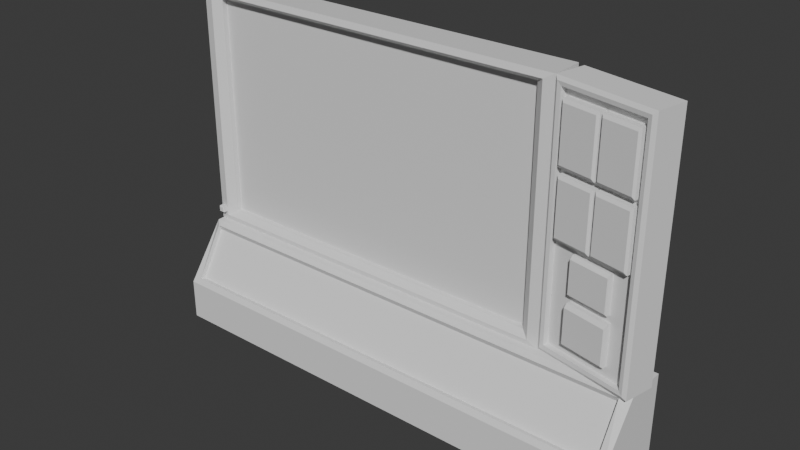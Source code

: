 # Source: TempTerminal.blend  (saved by Blender 4.4.32; exported with 4.5.12 LTS)
import bpy
from mathutils import Matrix  # noqa: F401  (used for matrix-valued properties, if any)

bpy.ops.wm.read_factory_settings(use_empty=True)
scene = bpy.context.scene
scene.name = 'Scene'

# ---- collections
col_collection = bpy.data.collections.new('Collection'); scene.collection.children.link(col_collection)

# ---- materials (node trees are filled in below, after node groups)
mat_material = bpy.data.materials.new('Material')
mat_material.alpha_threshold = 0.0
mat_material.roughness = 0.5
mat_material.line_color = (0.0, 0.0, 0.0, 1.0)

# ---- material node trees
mat_material.use_nodes = True; mat_material.node_tree.nodes.clear()
_N = mat_material.node_tree.nodes; _L = mat_material.node_tree.links
n0 = _N.new('ShaderNodeOutputMaterial'); n0.name = 'Material Output'; n0.location = (300, 300)
n1 = _N.new('ShaderNodeBsdfPrincipled'); n1.name = 'Principled BSDF'; n1.location = (10, 300)
n1.inputs[3].default_value = 1.45
_L.new(n1.outputs[0], n0.inputs[0])
n0.is_active_output = True

# ---- world
world_world = bpy.data.worlds.new('World'); scene.world = world_world
world_world.use_nodes = True; world_world.node_tree.nodes.clear()
_N = world_world.node_tree.nodes; _L = world_world.node_tree.links
n0 = _N.new('ShaderNodeOutputWorld'); n0.name = 'World Output'; n0.location = (300, 300)
n1 = _N.new('ShaderNodeBackground'); n1.name = 'Background'; n1.location = (10, 300)
n1.inputs[0].default_value = (0.05088, 0.05088, 0.05088, 1.0)
_L.new(n1.outputs[0], n0.inputs[0])
n0.is_active_output = True
world_world.color = (0.05088, 0.05088, 0.05088)
world_world.sun_shadow_jitter_overblur = 0.0

# ---- meshes
me_cube = bpy.data.meshes.new('Cube')
me_cube.from_pydata([(0.7998, 0.4931, 0.8349), (0.7998, 0.4931, -0.8349), (0.7266, -0.09358, 0.7618), (0.7266, -0.09358, -0.7618), (-0.7998, 0.4931, 0.8349), (-0.7998, 0.4931, -0.8349), (-0.7266, -0.09358, 0.7618), (-0.7266, -0.09358, -0.7618), (-0.7998, -0.1885, -0.8349), (-0.7998, -0.1885, 0.8349), (0.7998, -0.1885, 0.8349), (0.7998, -0.1885, -0.8349), (-0.7604, -0.2231, -0.7955), (-0.7604, -0.2231, 0.7955), (0.7604, -0.2231, 0.7955), (0.7604, -0.2231, -0.7955), (0.7266, 0.0121, 0.7618), (0.7266, 0.0121, -0.7618), (-0.7266, 0.0121, 0.7618), (-0.7266, 0.0121, -0.7618)], [], [(0, 4, 9, 10), (2, 6, 18, 16), (8, 9, 4, 5), (5, 1, 11, 8), (1, 0, 10, 11), (5, 4, 0, 1), (12, 13, 9, 8), (14, 15, 11, 10), (13, 14, 10, 9), (15, 12, 8, 11), (7, 6, 13, 12), (2, 3, 15, 14), (6, 2, 14, 13), (3, 7, 12, 15), (6, 7, 19, 18), (7, 3, 17, 19), (3, 2, 16, 17)])
_uv = me_cube.uv_layers.new(name='UVMap')
_uv.uv.foreach_set('vector', [0.625, 0.5, 0.875, 0.5, 0.875, 0.75, 0.625, 0.75, 0.6159, 0.7591, 0.6159, 0.9909, 0.6159, 0.9909, 0.6159, 0.7591, 0.375, 0.0, 0.625, 0.0, 0.625, 0.25, 0.375, 0.25, 0.125, 0.5, 0.375, 0.5, 0.375, 0.75, 0.125, 0.75, 0.375, 0.5, 0.625, 0.5, 0.625, 0.75, 0.375, 0.75, 0.375, 0.25, 0.625, 0.25, 0.625, 0.5, 0.375, 0.5, 0.3799, 0.9951, 0.6201, 0.9951, 0.625, 1.0, 0.375, 1.0, 0.6201, 0.7549, 0.3799, 0.7549, 0.375, 0.75, 0.625, 0.75, 0.6201, 0.9951, 0.6201, 0.7549, 0.625, 0.75, 0.625, 1.0, 0.3799, 0.7549, 0.3799, 0.9951, 0.375, 1.0, 0.375, 0.75, 0.3841, 0.9909, 0.6159, 0.9909, 0.6201, 0.9951, 0.3799, 0.9951, 0.6159, 0.7591, 0.3841, 0.7591, 0.3799, 0.7549, 0.6201, 0.7549, 0.6159, 0.9909, 0.6159, 0.7591, 0.6201, 0.7549, 0.6201, 0.9951, 0.3841, 0.7591, 0.3841, 0.9909, 0.3799, 0.9951, 0.3799, 0.7549, 0.6159, 0.9909, 0.3841, 0.9909, 0.3841, 0.9909, 0.6159, 0.9909, 0.3841, 0.9909, 0.3841, 0.7591, 0.3841, 0.7591, 0.3841, 0.9909, 0.3841, 0.7591, 0.6159, 0.7591, 0.6159, 0.7591, 0.3841, 0.7591])
me_cube.materials.append(mat_material)
me_cube.use_mirror_vertex_groups = False
me_cube.update()
me_cube_001 = bpy.data.meshes.new('Cube.001')
me_cube_001.from_pydata([(0.7266, 0.0, 0.7618), (0.7266, 0.0, -0.7618), (-0.7266, 0.0, 0.7618), (-0.7266, 0.0, -0.7618)], [], [(1, 0, 2, 3)])
_uv = me_cube_001.uv_layers.new(name='UVMap')
_uv.uv.foreach_set('vector', [0.3841, 0.7591, 0.6159, 0.7591, 0.6159, 0.9909, 0.3841, 0.9909])
me_cube_001.materials.append(mat_material)
me_cube_001.use_mirror_vertex_groups = False
me_cube_001.update()
me_cube_004 = bpy.data.meshes.new('Cube.004')
me_cube_004.from_pydata([(-0.8515, -0.1599, -2.347), (-0.8515, -0.1599, 2.347), (-1.0, 0.4993, -2.496), (-1.0, 0.4993, 2.496), (0.8515, -0.1599, -2.347), (0.8515, -0.1599, 2.347), (1.0, 0.4993, -2.496), (1.0, 0.4993, 2.496), (-1.0, -0.127, -2.496), (-1.0, -0.127, 2.496), (1.0, -0.127, 2.496), (1.0, -0.127, -2.496), (-0.9293, -0.1704, -2.425), (-0.9293, -0.1704, 2.425), (0.9293, -0.1704, 2.425), (0.9293, -0.1704, -2.425), (-0.8515, -0.04199, -2.347), (-0.8515, -0.04199, 2.347), (0.8515, -0.04199, -2.347), (0.8515, -0.04199, 2.347)], [], [(8, 9, 3, 2), (2, 3, 7, 6), (6, 7, 10, 11), (0, 4, 18, 16), (2, 6, 11, 8), (7, 3, 9, 10), (12, 13, 9, 8), (14, 15, 11, 10), (15, 12, 8, 11), (13, 14, 10, 9), (0, 1, 13, 12), (5, 4, 15, 14), (4, 0, 12, 15), (1, 5, 14, 13), (18, 19, 17, 16), (1, 0, 16, 17), (5, 1, 17, 19), (4, 5, 19, 18)])
_uv = me_cube_004.uv_layers.new(name='UVMap')
_uv.uv.foreach_set('vector', [0.375, 0.0, 0.625, 0.0, 0.625, 0.25, 0.375, 0.25, 0.375, 0.25, 0.625, 0.25, 0.625, 0.5, 0.375, 0.5, 0.375, 0.5, 0.625, 0.5, 0.625, 0.75, 0.375, 0.75, 0.3824, 0.9814, 0.3824, 0.7686, 0.3824, 0.7686, 0.3824, 0.9814, 0.125, 0.5, 0.375, 0.5, 0.375, 0.75, 0.125, 0.75, 0.625, 0.5, 0.875, 0.5, 0.875, 0.75, 0.625, 0.75, 0.3785, 0.9912, 0.6215, 0.9912, 0.625, 1.0, 0.375, 1.0, 0.6215, 0.7588, 0.3785, 0.7588, 0.375, 0.75, 0.625, 0.75, 0.3785, 0.7588, 0.3785, 0.9912, 0.375, 1.0, 0.375, 0.75, 0.6215, 0.9912, 0.6215, 0.7588, 0.625, 0.75, 0.625, 1.0, 0.3824, 0.9814, 0.6176, 0.9814, 0.6215, 0.9912, 0.3785, 0.9912, 0.6176, 0.7686, 0.3824, 0.7686, 0.3785, 0.7588, 0.6215, 0.7588, 0.3824, 0.7686, 0.3824, 0.9814, 0.3785, 0.9912, 0.3785, 0.7588, 0.6176, 0.9814, 0.6176, 0.7686, 0.6215, 0.7588, 0.6215, 0.9912, 0.3824, 0.7686, 0.6176, 0.7686, 0.6176, 0.9814, 0.3824, 0.9814, 0.6176, 0.9814, 0.3824, 0.9814, 0.3824, 0.9814, 0.6176, 0.9814, 0.6176, 0.7686, 0.6176, 0.9814, 0.6176, 0.9814, 0.6176, 0.7686, 0.3824, 0.7686, 0.6176, 0.7686, 0.6176, 0.7686, 0.3824, 0.7686])
me_cube_004.update()
me_cube_005 = bpy.data.meshes.new('Cube.005')
me_cube_005.from_pydata([(-5.994, 0.5091, -0.5171), (-5.994, 0.5091, 0.5171), (5.994, 0.5091, -0.5171), (5.994, 0.5091, 0.5171), (-5.911, -0.2965, -0.4332), (-5.994, -0.2126, -0.5171), (-5.911, -0.2965, 0.4332), (-5.994, -0.2126, 0.5171), (5.911, -0.2965, -0.4332), (5.994, -0.2126, -0.5171), (5.911, -0.2965, 0.4332), (5.994, -0.2126, 0.5171)], [], [(8, 10, 6, 4), (0, 1, 3, 2), (3, 1, 7, 11), (5, 7, 1, 0), (2, 3, 11, 9), (4, 6, 7, 5), (10, 8, 9, 11), (5, 9, 8, 4), (11, 7, 6, 10), (0, 2, 9, 5)])
_uv = me_cube_005.uv_layers.new(name='UVMap')
_uv.uv.foreach_set('vector', [0.3953, 0.7518, 0.6047, 0.7518, 0.6047, 0.9982, 0.3953, 0.9982, 0.375, 0.25, 0.625, 0.25, 0.625, 0.5, 0.375, 0.5, 0.625, 0.5, 0.875, 0.5, 0.875, 0.724, 0.625, 0.724, 0.375, 0.02604, 0.625, 0.02604, 0.625, 0.25, 0.375, 0.25, 0.375, 0.5, 0.625, 0.5, 0.625, 0.724, 0.375, 0.724, 0.3953, 0.9982, 0.6047, 0.9982, 0.625, 1.0, 0.375, 1.0, 0.6047, 0.7518, 0.3953, 0.7518, 0.375, 0.724, 0.625, 0.724, 0.375, 1.0, 0.375, 0.75, 0.3953, 0.7518, 0.3953, 0.9982, 0.625, 0.75, 0.625, 1.0, 0.6047, 0.9982, 0.6047, 0.7518, 0.125, 0.5, 0.375, 0.5, 0.375, 0.724, 0.125, 0.724])
me_cube_005.update()
me_cube_006 = bpy.data.meshes.new('Cube.006')
me_cube_006.from_pydata([(-1.0, 1.3, -1.0), (-1.0, 1.3, 1.0), (1.0, 1.3, -1.0), (1.0, 1.3, 1.0), (-0.9006, -0.6998, -0.9006), (-1.0, -0.6004, -1.0), (-0.9006, -0.6998, 0.9006), (-1.0, -0.6004, 1.0), (0.9006, -0.6998, -0.9006), (1.0, -0.6004, -1.0), (0.9006, -0.6998, 0.9006), (1.0, -0.6004, 1.0)], [], [(8, 10, 6, 4), (0, 1, 3, 2), (3, 1, 7, 11), (5, 7, 1, 0), (2, 3, 11, 9), (4, 6, 7, 5), (10, 8, 9, 11), (5, 9, 8, 4), (11, 7, 6, 10), (0, 2, 9, 5)])
_uv = me_cube_006.uv_layers.new(name='UVMap')
_uv.uv.foreach_set('vector', [0.3874, 0.7624, 0.6126, 0.7624, 0.6126, 0.9876, 0.3874, 0.9876, 0.375, 0.25, 0.625, 0.25, 0.625, 0.5, 0.375, 0.5, 0.625, 0.5, 0.875, 0.5, 0.875, 0.7376, 0.625, 0.7376, 0.375, 0.01242, 0.625, 0.01242, 0.625, 0.25, 0.375, 0.25, 0.375, 0.5, 0.625, 0.5, 0.625, 0.7376, 0.375, 0.7376, 0.3874, 0.9876, 0.6126, 0.9876, 0.625, 1.0, 0.375, 1.0, 0.6126, 0.7624, 0.3874, 0.7624, 0.375, 0.7376, 0.625, 0.7376, 0.375, 1.0, 0.375, 0.75, 0.3874, 0.7624, 0.3874, 0.9876, 0.625, 0.75, 0.625, 1.0, 0.6126, 0.9876, 0.6126, 0.7624, 0.125, 0.5, 0.375, 0.5, 0.375, 0.7376, 0.125, 0.7376])
me_cube_006.update()
me_cube_007 = bpy.data.meshes.new('Cube.007')
me_cube_007.from_pydata([(-1.0, 1.3, -1.0), (-1.0, 1.3, 1.0), (1.0, 1.3, -1.0), (1.0, 1.3, 1.0), (-0.9006, -0.6998, -0.9006), (-1.0, -0.6004, -1.0), (-0.9006, -0.6998, 0.9006), (-1.0, -0.6004, 1.0), (0.9006, -0.6998, -0.9006), (1.0, -0.6004, -1.0), (0.9006, -0.6998, 0.9006), (1.0, -0.6004, 1.0)], [], [(8, 10, 6, 4), (0, 1, 3, 2), (3, 1, 7, 11), (5, 7, 1, 0), (2, 3, 11, 9), (4, 6, 7, 5), (10, 8, 9, 11), (5, 9, 8, 4), (11, 7, 6, 10), (0, 2, 9, 5)])
_uv = me_cube_007.uv_layers.new(name='UVMap')
_uv.uv.foreach_set('vector', [0.3874, 0.7624, 0.6126, 0.7624, 0.6126, 0.9876, 0.3874, 0.9876, 0.375, 0.25, 0.625, 0.25, 0.625, 0.5, 0.375, 0.5, 0.625, 0.5, 0.875, 0.5, 0.875, 0.7376, 0.625, 0.7376, 0.375, 0.01242, 0.625, 0.01242, 0.625, 0.25, 0.375, 0.25, 0.375, 0.5, 0.625, 0.5, 0.625, 0.7376, 0.375, 0.7376, 0.3874, 0.9876, 0.6126, 0.9876, 0.625, 1.0, 0.375, 1.0, 0.6126, 0.7624, 0.3874, 0.7624, 0.375, 0.7376, 0.625, 0.7376, 0.375, 1.0, 0.375, 0.75, 0.3874, 0.7624, 0.3874, 0.9876, 0.625, 0.75, 0.625, 1.0, 0.6126, 0.9876, 0.6126, 0.7624, 0.125, 0.5, 0.375, 0.5, 0.375, 0.7376, 0.125, 0.7376])
me_cube_007.update()
me_cube_008 = bpy.data.meshes.new('Cube.008')
me_cube_008.from_pydata([(-1.0, 1.3, -1.0), (-1.0, 1.3, 1.0), (1.0, 1.3, -1.0), (1.0, 1.3, 1.0), (-0.9006, -0.6998, -0.9006), (-1.0, -0.6004, -1.0), (-0.9006, -0.6998, 0.9006), (-1.0, -0.6004, 1.0), (0.9006, -0.6998, -0.9006), (1.0, -0.6004, -1.0), (0.9006, -0.6998, 0.9006), (1.0, -0.6004, 1.0)], [], [(8, 10, 6, 4), (0, 1, 3, 2), (3, 1, 7, 11), (5, 7, 1, 0), (2, 3, 11, 9), (4, 6, 7, 5), (10, 8, 9, 11), (5, 9, 8, 4), (11, 7, 6, 10), (0, 2, 9, 5)])
_uv = me_cube_008.uv_layers.new(name='UVMap')
_uv.uv.foreach_set('vector', [0.3874, 0.7624, 0.6126, 0.7624, 0.6126, 0.9876, 0.3874, 0.9876, 0.375, 0.25, 0.625, 0.25, 0.625, 0.5, 0.375, 0.5, 0.625, 0.5, 0.875, 0.5, 0.875, 0.7376, 0.625, 0.7376, 0.375, 0.01242, 0.625, 0.01242, 0.625, 0.25, 0.375, 0.25, 0.375, 0.5, 0.625, 0.5, 0.625, 0.7376, 0.375, 0.7376, 0.3874, 0.9876, 0.6126, 0.9876, 0.625, 1.0, 0.375, 1.0, 0.6126, 0.7624, 0.3874, 0.7624, 0.375, 0.7376, 0.625, 0.7376, 0.375, 1.0, 0.375, 0.75, 0.3874, 0.7624, 0.3874, 0.9876, 0.625, 0.75, 0.625, 1.0, 0.6126, 0.9876, 0.6126, 0.7624, 0.125, 0.5, 0.375, 0.5, 0.375, 0.7376, 0.125, 0.7376])
me_cube_008.update()
me_cube_009 = bpy.data.meshes.new('Cube.009')
me_cube_009.from_pydata([(-1.0, 1.3, -1.0), (-1.0, 1.3, 1.0), (1.0, 1.3, -1.0), (1.0, 1.3, 1.0), (-0.9006, -0.6998, -0.9006), (-1.0, -0.6004, -1.0), (-0.9006, -0.6998, 0.9006), (-1.0, -0.6004, 1.0), (0.9006, -0.6998, -0.9006), (1.0, -0.6004, -1.0), (0.9006, -0.6998, 0.9006), (1.0, -0.6004, 1.0)], [], [(8, 10, 6, 4), (0, 1, 3, 2), (3, 1, 7, 11), (5, 7, 1, 0), (2, 3, 11, 9), (4, 6, 7, 5), (10, 8, 9, 11), (5, 9, 8, 4), (11, 7, 6, 10), (0, 2, 9, 5)])
_uv = me_cube_009.uv_layers.new(name='UVMap')
_uv.uv.foreach_set('vector', [0.3874, 0.7624, 0.6126, 0.7624, 0.6126, 0.9876, 0.3874, 0.9876, 0.375, 0.25, 0.625, 0.25, 0.625, 0.5, 0.375, 0.5, 0.625, 0.5, 0.875, 0.5, 0.875, 0.7376, 0.625, 0.7376, 0.375, 0.01242, 0.625, 0.01242, 0.625, 0.25, 0.375, 0.25, 0.375, 0.5, 0.625, 0.5, 0.625, 0.7376, 0.375, 0.7376, 0.3874, 0.9876, 0.6126, 0.9876, 0.625, 1.0, 0.375, 1.0, 0.6126, 0.7624, 0.3874, 0.7624, 0.375, 0.7376, 0.625, 0.7376, 0.375, 1.0, 0.375, 0.75, 0.3874, 0.7624, 0.3874, 0.9876, 0.625, 0.75, 0.625, 1.0, 0.6126, 0.9876, 0.6126, 0.7624, 0.125, 0.5, 0.375, 0.5, 0.375, 0.7376, 0.125, 0.7376])
me_cube_009.update()
me_cube_010 = bpy.data.meshes.new('Cube.010')
me_cube_010.from_pydata([(-5.994, 0.5091, -0.5171), (-5.994, 0.5091, 0.5171), (5.994, 0.5091, -0.5171), (5.994, 0.5091, 0.5171), (-5.911, -0.2965, -0.4332), (-5.994, -0.2126, -0.5171), (-5.911, -0.2965, 0.4332), (-5.994, -0.2126, 0.5171), (5.911, -0.2965, -0.4332), (5.994, -0.2126, -0.5171), (5.911, -0.2965, 0.4332), (5.994, -0.2126, 0.5171)], [], [(8, 10, 6, 4), (0, 1, 3, 2), (3, 1, 7, 11), (5, 7, 1, 0), (2, 3, 11, 9), (4, 6, 7, 5), (10, 8, 9, 11), (5, 9, 8, 4), (11, 7, 6, 10), (0, 2, 9, 5)])
_uv = me_cube_010.uv_layers.new(name='UVMap')
_uv.uv.foreach_set('vector', [0.3953, 0.7518, 0.6047, 0.7518, 0.6047, 0.9982, 0.3953, 0.9982, 0.375, 0.25, 0.625, 0.25, 0.625, 0.5, 0.375, 0.5, 0.625, 0.5, 0.875, 0.5, 0.875, 0.724, 0.625, 0.724, 0.375, 0.02604, 0.625, 0.02604, 0.625, 0.25, 0.375, 0.25, 0.375, 0.5, 0.625, 0.5, 0.625, 0.724, 0.375, 0.724, 0.3953, 0.9982, 0.6047, 0.9982, 0.625, 1.0, 0.375, 1.0, 0.6047, 0.7518, 0.3953, 0.7518, 0.375, 0.724, 0.625, 0.724, 0.375, 1.0, 0.375, 0.75, 0.3953, 0.7518, 0.3953, 0.9982, 0.625, 0.75, 0.625, 1.0, 0.6047, 0.9982, 0.6047, 0.7518, 0.125, 0.5, 0.375, 0.5, 0.375, 0.724, 0.125, 0.724])
me_cube_010.update()
me_cube_012 = bpy.data.meshes.new('Cube.012')
me_cube_012.from_pydata([(-0.838, 0.2521, -1.14), (-0.838, 0.2521, 0.8601), (-0.838, 0.971, -1.14), (-0.838, 0.971, 0.8601), (0.838, 0.2521, -1.14), (0.838, 0.2521, 0.8601), (0.838, 0.971, -1.14), (0.838, 0.971, 0.8601), (-0.838, -0.7027, -1.14), (0.838, -0.7027, -1.14), (-0.8082, -0.6369, -0.1931), (-0.8082, -0.02972, 0.839), (0.8082, -0.02972, 0.839), (0.8082, -0.6369, -0.1931), (0.838, -0.7027, -0.3001), (0.838, 0.131, 0.8601), (-0.838, 0.131, 0.8601), (-0.838, -0.7027, -0.3001), (-0.8082, -0.5349, -0.2241), (-0.8082, 0.02976, 0.7179), (0.8082, 0.02976, 0.7179), (0.8082, -0.5349, -0.2241)], [], [(0, 1, 3, 2), (2, 3, 7, 6), (6, 7, 5, 4), (4, 5, 15, 14, 9), (2, 6, 4, 0), (7, 3, 1, 5), (5, 1, 16, 15), (9, 14, 17, 8), (0, 4, 9, 8), (12, 11, 19, 20), (1, 0, 8, 17, 16), (12, 13, 14, 15), (11, 12, 15, 16), (10, 11, 16, 17), (13, 10, 17, 14), (20, 19, 18, 21), (11, 10, 18, 19), (13, 12, 20, 21), (10, 13, 21, 18)])
_uv = me_cube_012.uv_layers.new(name='UVMap')
_uv.uv.foreach_set('vector', [0.375, 0.0, 0.625, 0.0, 0.625, 0.25, 0.375, 0.25, 0.375, 0.25, 0.625, 0.25, 0.625, 0.5, 0.375, 0.5, 0.375, 0.5, 0.625, 0.5, 0.625, 0.75, 0.375, 0.75, 0.375, 0.75, 0.625, 0.75, 0.625, 0.75, 0.48, 0.75, 0.375, 0.75, 0.125, 0.5, 0.375, 0.5, 0.375, 0.75, 0.125, 0.75, 0.625, 0.5, 0.875, 0.5, 0.875, 0.75, 0.625, 0.75, 0.625, 0.75, 0.875, 0.75, 0.875, 0.75, 0.625, 0.75, 0.375, 0.75, 0.48, 0.75, 0.48, 1.0, 0.375, 1.0, 0.125, 0.75, 0.375, 0.75, 0.375, 0.75, 0.125, 0.75, 0.6224, 0.7544, 0.6224, 0.9956, 0.6224, 0.9956, 0.6224, 0.7544, 0.625, 0.0, 0.375, 0.0, 0.375, 0.0, 0.48, 0.0, 0.625, 0.0, 0.6224, 0.7544, 0.4826, 0.7544, 0.48, 0.75, 0.625, 0.75, 0.6224, 0.9956, 0.6224, 0.7544, 0.625, 0.75, 0.625, 1.0, 0.4826, 0.9956, 0.6224, 0.9956, 0.625, 1.0, 0.48, 1.0, 0.4826, 0.7544, 0.4826, 0.9956, 0.48, 1.0, 0.48, 0.75, 0.6224, 0.7544, 0.6224, 0.9956, 0.4826, 0.9956, 0.4826, 0.7544, 0.6224, 0.9956, 0.4826, 0.9956, 0.4826, 0.9956, 0.6224, 0.9956, 0.4826, 0.7544, 0.6224, 0.7544, 0.6224, 0.7544, 0.4826, 0.7544, 0.4826, 0.9956, 0.4826, 0.7544, 0.4826, 0.7544, 0.4826, 0.9956])
me_cube_012.update()
me_cube_014 = bpy.data.meshes.new('Cube.014')
me_cube_014.from_pydata([(-1.0, -1.0, -1.26), (-1.0, 1.0, -1.26), (1.0, -1.0, -1.26), (1.0, 1.0, -1.26), (-0.78, -0.78, 0.74), (-1.0, -1.0, 0.52), (-0.78, 0.78, 0.74), (-1.0, 1.0, 0.52), (0.78, -0.78, 0.74), (1.0, -1.0, 0.52), (0.78, 0.78, 0.74), (1.0, 1.0, 0.52)], [], [(10, 6, 4, 8), (3, 11, 9, 2), (0, 5, 7, 1), (1, 3, 2, 0), (1, 7, 11, 3), (4, 6, 7, 5), (6, 10, 11, 7), (10, 8, 9, 11), (8, 4, 5, 9), (2, 9, 5, 0)])
_uv = me_cube_014.uv_layers.new(name='UVMap')
_uv.uv.foreach_set('vector', [0.6525, 0.5275, 0.8475, 0.5275, 0.8475, 0.7225, 0.6525, 0.7225, 0.375, 0.5, 0.5975, 0.5, 0.5975, 0.75, 0.375, 0.75, 0.375, 0.0, 0.5975, 0.0, 0.5975, 0.25, 0.375, 0.25, 0.125, 0.5, 0.375, 0.5, 0.375, 0.75, 0.125, 0.75, 0.375, 0.25, 0.5975, 0.25, 0.5975, 0.5, 0.375, 0.5, 0.8475, 0.7225, 0.8475, 0.5275, 0.875, 0.5, 0.875, 0.75, 0.8475, 0.5275, 0.6525, 0.5275, 0.625, 0.5, 0.875, 0.5, 0.6525, 0.5275, 0.6525, 0.7225, 0.5975, 0.75, 0.5975, 0.5, 0.6525, 0.7225, 0.8475, 0.7225, 0.875, 0.75, 0.625, 0.75, 0.375, 0.75, 0.5975, 0.75, 0.5975, 1.0, 0.375, 1.0])
me_cube_014.update()

# ---- objects
ob_cube = bpy.data.objects.new('Cube', me_cube)
ob_cube_001 = bpy.data.objects.new('Cube.001', me_cube_001)
ob_cube_004 = bpy.data.objects.new('Cube.004', me_cube_004)
ob_cube_003 = bpy.data.objects.new('Cube.003', me_cube_005)
ob_cube_002 = bpy.data.objects.new('Cube.002', me_cube_006)
ob_cube_005 = bpy.data.objects.new('Cube.005', me_cube_007)
ob_cube_006 = bpy.data.objects.new('Cube.006', me_cube_008)
ob_cube_007 = bpy.data.objects.new('Cube.007', me_cube_009)
ob_cube_008 = bpy.data.objects.new('Cube.008', me_cube_010)
ob_cube_009 = bpy.data.objects.new('Cube.009', me_cube_012)
ob_cube_010 = bpy.data.objects.new('Cube.010', me_cube_014)

# ---- transforms, parenting, visibility, modifiers, constraints
ob_cube.location = (1.001, -0.7769, 0.4954)
ob_cube.scale = (5.0, 1.0, 3.0)
ob_cube.lock_rotations_4d = False
ob_cube.empty_display_type = 'ARROWS'
ob_cube.lineart.crease_threshold = 0.0
ob_cube_001.location = (1.001, -0.7648, 0.4954)
ob_cube_001.scale = (5.0, 1.0, 3.0)
ob_cube_001.lock_rotations_4d = False
ob_cube_001.empty_display_type = 'ARROWS'
ob_cube_001.lineart.crease_threshold = 0.0
ob_cube_004.location = (6.008, -1.019, 0.4986)
ob_cube_004.rotation_euler = (0.0, -0.0, -0.2026)
ob_cube_003.location = (6.038, -0.9789, -0.2906)
ob_cube_003.rotation_euler = (0.0, -0.0, -0.2026)
ob_cube_003.scale = (0.06797, 0.7532, 0.7532)
ob_cube_002.location = (5.631, -0.8974, 2.106)
ob_cube_002.rotation_euler = (0.0, -0.0, -0.2026)
ob_cube_002.scale = (0.3789, 0.3789, 0.5769)
ob_cube_005.location = (6.422, -1.06, 2.106)
ob_cube_005.rotation_euler = (0.0, -0.0, -0.2026)
ob_cube_005.scale = (0.3789, 0.3789, 0.5769)
ob_cube_006.location = (6.422, -1.06, 0.8302)
ob_cube_006.rotation_euler = (0.0, -0.0, -0.2026)
ob_cube_006.scale = (0.3789, 0.3789, 0.5769)
ob_cube_007.location = (5.642, -0.8995, 0.8302)
ob_cube_007.rotation_euler = (0.0, -0.0, -0.2026)
ob_cube_007.scale = (0.3789, 0.3789, 0.5769)
ob_cube_008.location = (6.037, -0.9848, -1.227)
ob_cube_008.rotation_euler = (0.0, -0.0, -0.2026)
ob_cube_008.scale = (0.07307, 0.8097, 0.8097)
ob_cube_009.location = (2.001, -1.252, -2.871)
ob_cube_009.scale = (5.938, 1.0, 1.0)
ob_cube_010.location = (-2.894, -1.045, -1.757)
ob_cube_010.rotation_euler = (1.585, -0.0, 0.0)
ob_cube_010.scale = (0.0626, 0.0626, 0.0626)

# ---- collection membership
col_collection.objects.link(ob_cube)
col_collection.objects.link(ob_cube_001)
col_collection.objects.link(ob_cube_004)
col_collection.objects.link(ob_cube_003)
col_collection.objects.link(ob_cube_002)
col_collection.objects.link(ob_cube_005)
col_collection.objects.link(ob_cube_006)
col_collection.objects.link(ob_cube_007)
col_collection.objects.link(ob_cube_008)
col_collection.objects.link(ob_cube_009)
col_collection.objects.link(ob_cube_010)

# ---- scene / render settings (as saved in the file)
scene.frame_start = 1; scene.frame_end = 250; scene.frame_set(1)
scene.render.engine = 'BLENDER_EEVEE_NEXT'
bpy.context.view_layer.update()

# ---- added for rendering (the .blend has no active camera and no usable light): camera, sun
cam_auto = bpy.data.cameras.new('AutoCamera')
cam_auto.lens = 50.0
cam_auto.sensor_width = 36.0
cam_auto.clip_end = 1000.0
ob_auto_camera = bpy.data.objects.new('AutoCamera', cam_auto)
scene.collection.objects.link(ob_auto_camera)
ob_auto_camera.location = (13.5146, -14.8814, 8.67006)
ob_auto_camera.rotation_euler = (1.09748, -7.21219e-08, 0.694738)
scene.camera = ob_auto_camera
light_auto_sun = bpy.data.lights.new('AutoSun', 'SUN')
light_auto_sun.energy = 3.0
light_auto_sun.angle = 0.0523599
ob_auto_sun = bpy.data.objects.new('AutoSun', light_auto_sun)
scene.collection.objects.link(ob_auto_sun)
ob_auto_sun.rotation_euler = (0.872665, 0.174533, 0.523599)
bpy.context.view_layer.update()

